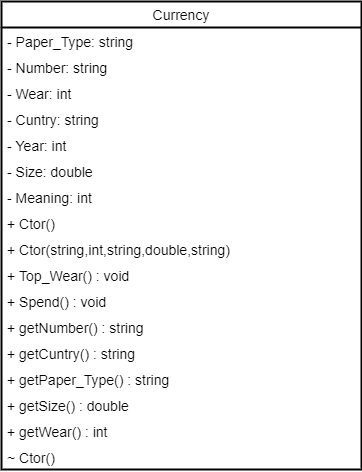

The diagram above was exported from draw.io. Its source (the exported page's mxGraphModel, read from the mxfile embedded in the PNG):
<mxGraphModel dx="288" dy="784" grid="1" gridSize="10" guides="1" tooltips="1" connect="1" arrows="1" fold="1" page="1" pageScale="1" pageWidth="827" pageHeight="1169" math="0" shadow="0">
  <root>
    <mxCell id="WIyWlLk6GJQsqaUBKTNV-0" />
    <mxCell id="WIyWlLk6GJQsqaUBKTNV-1" parent="WIyWlLk6GJQsqaUBKTNV-0" />
    <mxCell id="W37sqXv1d6b9Ycc4Ew-u-0" value="Currency" style="swimlane;fontStyle=0;childLayout=stackLayout;horizontal=1;startSize=26;fillColor=none;horizontalStack=0;resizeParent=1;resizeParentMax=0;resizeLast=0;collapsible=1;marginBottom=0;strokeWidth=2;perimeterSpacing=0;fontSize=14;" vertex="1" parent="WIyWlLk6GJQsqaUBKTNV-1">
      <mxGeometry x="230" y="190" width="360" height="468" as="geometry" />
    </mxCell>
    <mxCell id="W37sqXv1d6b9Ycc4Ew-u-1" value="- Paper_Type: string" style="text;strokeColor=none;fillColor=none;align=left;verticalAlign=top;spacingLeft=4;spacingRight=4;overflow=hidden;rotatable=0;points=[[0,0.5],[1,0.5]];portConstraint=eastwest;strokeWidth=2;perimeterSpacing=0;fontSize=14;" vertex="1" parent="W37sqXv1d6b9Ycc4Ew-u-0">
      <mxGeometry y="26" width="360" height="26" as="geometry" />
    </mxCell>
    <mxCell id="W37sqXv1d6b9Ycc4Ew-u-2" value="- Number: string" style="text;strokeColor=none;fillColor=none;align=left;verticalAlign=top;spacingLeft=4;spacingRight=4;overflow=hidden;rotatable=0;points=[[0,0.5],[1,0.5]];portConstraint=eastwest;strokeWidth=2;perimeterSpacing=0;fontSize=14;" vertex="1" parent="W37sqXv1d6b9Ycc4Ew-u-0">
      <mxGeometry y="52" width="360" height="26" as="geometry" />
    </mxCell>
    <mxCell id="W37sqXv1d6b9Ycc4Ew-u-14" value="- Wear: int" style="text;strokeColor=none;fillColor=none;align=left;verticalAlign=top;spacingLeft=4;spacingRight=4;overflow=hidden;rotatable=0;points=[[0,0.5],[1,0.5]];portConstraint=eastwest;strokeWidth=2;perimeterSpacing=0;fontSize=14;" vertex="1" parent="W37sqXv1d6b9Ycc4Ew-u-0">
      <mxGeometry y="78" width="360" height="26" as="geometry" />
    </mxCell>
    <mxCell id="W37sqXv1d6b9Ycc4Ew-u-3" value="- Cuntry: string" style="text;strokeColor=none;fillColor=none;align=left;verticalAlign=top;spacingLeft=4;spacingRight=4;overflow=hidden;rotatable=0;points=[[0,0.5],[1,0.5]];portConstraint=eastwest;strokeWidth=2;perimeterSpacing=0;fontSize=14;" vertex="1" parent="W37sqXv1d6b9Ycc4Ew-u-0">
      <mxGeometry y="104" width="360" height="26" as="geometry" />
    </mxCell>
    <mxCell id="W37sqXv1d6b9Ycc4Ew-u-17" value="- Year: int" style="text;strokeColor=none;fillColor=none;align=left;verticalAlign=top;spacingLeft=4;spacingRight=4;overflow=hidden;rotatable=0;points=[[0,0.5],[1,0.5]];portConstraint=eastwest;strokeWidth=2;perimeterSpacing=0;fontSize=14;" vertex="1" parent="W37sqXv1d6b9Ycc4Ew-u-0">
      <mxGeometry y="130" width="360" height="26" as="geometry" />
    </mxCell>
    <mxCell id="W37sqXv1d6b9Ycc4Ew-u-4" value="- Size: double" style="text;strokeColor=none;fillColor=none;align=left;verticalAlign=top;spacingLeft=4;spacingRight=4;overflow=hidden;rotatable=0;points=[[0,0.5],[1,0.5]];portConstraint=eastwest;strokeWidth=2;perimeterSpacing=0;fontSize=14;" vertex="1" parent="W37sqXv1d6b9Ycc4Ew-u-0">
      <mxGeometry y="156" width="360" height="26" as="geometry" />
    </mxCell>
    <mxCell id="W37sqXv1d6b9Ycc4Ew-u-5" value="- Meaning: int" style="text;strokeColor=none;fillColor=none;align=left;verticalAlign=top;spacingLeft=4;spacingRight=4;overflow=hidden;rotatable=0;points=[[0,0.5],[1,0.5]];portConstraint=eastwest;strokeWidth=2;perimeterSpacing=0;fontSize=14;" vertex="1" parent="W37sqXv1d6b9Ycc4Ew-u-0">
      <mxGeometry y="182" width="360" height="26" as="geometry" />
    </mxCell>
    <mxCell id="W37sqXv1d6b9Ycc4Ew-u-6" value="+ Ctor()" style="text;strokeColor=none;fillColor=none;align=left;verticalAlign=top;spacingLeft=4;spacingRight=4;overflow=hidden;rotatable=0;points=[[0,0.5],[1,0.5]];portConstraint=eastwest;strokeWidth=2;perimeterSpacing=0;fontSize=14;" vertex="1" parent="W37sqXv1d6b9Ycc4Ew-u-0">
      <mxGeometry y="208" width="360" height="26" as="geometry" />
    </mxCell>
    <mxCell id="W37sqXv1d6b9Ycc4Ew-u-7" value="+ Ctor(string,int,string,double,string)" style="text;strokeColor=none;fillColor=none;align=left;verticalAlign=top;spacingLeft=4;spacingRight=4;overflow=hidden;rotatable=0;points=[[0,0.5],[1,0.5]];portConstraint=eastwest;strokeWidth=2;perimeterSpacing=0;fontSize=14;" vertex="1" parent="W37sqXv1d6b9Ycc4Ew-u-0">
      <mxGeometry y="234" width="360" height="26" as="geometry" />
    </mxCell>
    <mxCell id="W37sqXv1d6b9Ycc4Ew-u-8" value="+ Top_Wear() : void" style="text;strokeColor=none;fillColor=none;align=left;verticalAlign=top;spacingLeft=4;spacingRight=4;overflow=hidden;rotatable=0;points=[[0,0.5],[1,0.5]];portConstraint=eastwest;strokeWidth=2;perimeterSpacing=0;fontSize=14;" vertex="1" parent="W37sqXv1d6b9Ycc4Ew-u-0">
      <mxGeometry y="260" width="360" height="26" as="geometry" />
    </mxCell>
    <mxCell id="W37sqXv1d6b9Ycc4Ew-u-9" value="+ Spend() : void" style="text;strokeColor=none;fillColor=none;align=left;verticalAlign=top;spacingLeft=4;spacingRight=4;overflow=hidden;rotatable=0;points=[[0,0.5],[1,0.5]];portConstraint=eastwest;strokeWidth=2;perimeterSpacing=0;fontSize=14;" vertex="1" parent="W37sqXv1d6b9Ycc4Ew-u-0">
      <mxGeometry y="286" width="360" height="26" as="geometry" />
    </mxCell>
    <mxCell id="W37sqXv1d6b9Ycc4Ew-u-10" value="+ getNumber() : string" style="text;strokeColor=none;fillColor=none;align=left;verticalAlign=top;spacingLeft=4;spacingRight=4;overflow=hidden;rotatable=0;points=[[0,0.5],[1,0.5]];portConstraint=eastwest;strokeWidth=2;perimeterSpacing=0;fontSize=14;" vertex="1" parent="W37sqXv1d6b9Ycc4Ew-u-0">
      <mxGeometry y="312" width="360" height="26" as="geometry" />
    </mxCell>
    <mxCell id="W37sqXv1d6b9Ycc4Ew-u-11" value="+ getCuntry() : string" style="text;strokeColor=none;fillColor=none;align=left;verticalAlign=top;spacingLeft=4;spacingRight=4;overflow=hidden;rotatable=0;points=[[0,0.5],[1,0.5]];portConstraint=eastwest;strokeWidth=2;perimeterSpacing=0;fontSize=14;" vertex="1" parent="W37sqXv1d6b9Ycc4Ew-u-0">
      <mxGeometry y="338" width="360" height="26" as="geometry" />
    </mxCell>
    <mxCell id="W37sqXv1d6b9Ycc4Ew-u-12" value="+ getPaper_Type() : string" style="text;strokeColor=none;fillColor=none;align=left;verticalAlign=top;spacingLeft=4;spacingRight=4;overflow=hidden;rotatable=0;points=[[0,0.5],[1,0.5]];portConstraint=eastwest;strokeWidth=2;perimeterSpacing=0;fontSize=14;" vertex="1" parent="W37sqXv1d6b9Ycc4Ew-u-0">
      <mxGeometry y="364" width="360" height="26" as="geometry" />
    </mxCell>
    <mxCell id="W37sqXv1d6b9Ycc4Ew-u-13" value="+ getSize() : double" style="text;strokeColor=none;fillColor=none;align=left;verticalAlign=top;spacingLeft=4;spacingRight=4;overflow=hidden;rotatable=0;points=[[0,0.5],[1,0.5]];portConstraint=eastwest;strokeWidth=2;perimeterSpacing=0;fontSize=14;" vertex="1" parent="W37sqXv1d6b9Ycc4Ew-u-0">
      <mxGeometry y="390" width="360" height="26" as="geometry" />
    </mxCell>
    <mxCell id="W37sqXv1d6b9Ycc4Ew-u-16" value="+ getWear() : int" style="text;strokeColor=none;fillColor=none;align=left;verticalAlign=top;spacingLeft=4;spacingRight=4;overflow=hidden;rotatable=0;points=[[0,0.5],[1,0.5]];portConstraint=eastwest;strokeWidth=2;perimeterSpacing=0;fontSize=14;" vertex="1" parent="W37sqXv1d6b9Ycc4Ew-u-0">
      <mxGeometry y="416" width="360" height="26" as="geometry" />
    </mxCell>
    <mxCell id="W37sqXv1d6b9Ycc4Ew-u-15" value="~ Ctor()" style="text;strokeColor=none;fillColor=none;align=left;verticalAlign=top;spacingLeft=4;spacingRight=4;overflow=hidden;rotatable=0;points=[[0,0.5],[1,0.5]];portConstraint=eastwest;strokeWidth=2;perimeterSpacing=0;fontSize=14;" vertex="1" parent="W37sqXv1d6b9Ycc4Ew-u-0">
      <mxGeometry y="442" width="360" height="26" as="geometry" />
    </mxCell>
  </root>
</mxGraphModel>